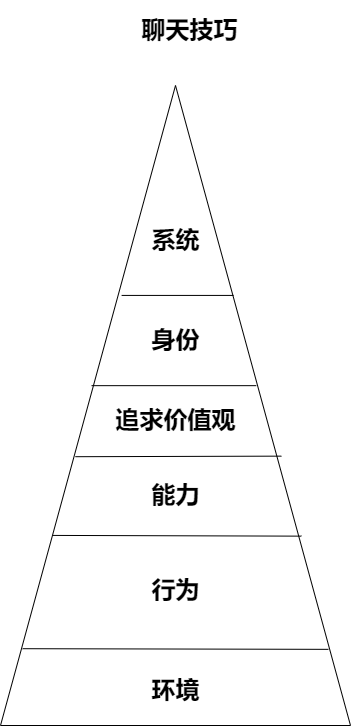

The diagram above was exported from draw.io. Its source (the exported page's mxGraphModel, read from the mxfile embedded in the PNG):
<mxGraphModel dx="1422" dy="762" grid="1" gridSize="10" guides="1" tooltips="1" connect="1" arrows="1" fold="1" page="1" pageScale="1" pageWidth="827" pageHeight="1169" math="0" shadow="0">
  <root>
    <mxCell id="0" />
    <mxCell id="1" parent="0" />
    <mxCell id="w6JTfiA-GKiWQxV2u0JO-1" value="" style="triangle;whiteSpace=wrap;html=1;direction=north;" parent="1" vertex="1">
      <mxGeometry x="225" y="150" width="350" height="640" as="geometry" />
    </mxCell>
    <mxCell id="w6JTfiA-GKiWQxV2u0JO-2" value="&lt;h1&gt;聊天技巧&lt;/h1&gt;" style="text;html=1;align=center;verticalAlign=middle;resizable=0;points=[];autosize=1;strokeColor=none;fillColor=none;" parent="1" vertex="1">
      <mxGeometry x="359" y="70" width="110" height="50" as="geometry" />
    </mxCell>
    <mxCell id="w6JTfiA-GKiWQxV2u0JO-4" value="" style="endArrow=none;html=1;rounded=0;entryX=0.119;entryY=0.937;entryDx=0;entryDy=0;entryPerimeter=0;exitX=0.12;exitY=0.063;exitDx=0;exitDy=0;exitPerimeter=0;" parent="1" source="w6JTfiA-GKiWQxV2u0JO-1" target="w6JTfiA-GKiWQxV2u0JO-1" edge="1">
      <mxGeometry width="50" height="50" relative="1" as="geometry">
        <mxPoint x="310" y="520" as="sourcePoint" />
        <mxPoint x="360" y="470" as="targetPoint" />
      </mxGeometry>
    </mxCell>
    <mxCell id="w6JTfiA-GKiWQxV2u0JO-7" value="" style="endArrow=none;html=1;rounded=0;entryX=0.119;entryY=0.937;entryDx=0;entryDy=0;entryPerimeter=0;exitX=0.297;exitY=0.149;exitDx=0;exitDy=0;exitPerimeter=0;" parent="1" source="w6JTfiA-GKiWQxV2u0JO-1" edge="1">
      <mxGeometry width="50" height="50" relative="1" as="geometry">
        <mxPoint x="219.99999999999994" y="600" as="sourcePoint" />
        <mxPoint x="525.9000000000001" y="600.6399999999999" as="targetPoint" />
      </mxGeometry>
    </mxCell>
    <mxCell id="w6JTfiA-GKiWQxV2u0JO-8" value="" style="endArrow=none;html=1;rounded=0;entryX=0.119;entryY=0.937;entryDx=0;entryDy=0;entryPerimeter=0;exitX=0.42;exitY=0.214;exitDx=0;exitDy=0;exitPerimeter=0;" parent="1" source="w6JTfiA-GKiWQxV2u0JO-1" edge="1">
      <mxGeometry width="50" height="50" relative="1" as="geometry">
        <mxPoint x="199.99999999999994" y="520" as="sourcePoint" />
        <mxPoint x="505.90000000000003" y="520.6399999999999" as="targetPoint" />
      </mxGeometry>
    </mxCell>
    <mxCell id="w6JTfiA-GKiWQxV2u0JO-9" value="" style="endArrow=none;html=1;rounded=0;entryX=0.531;entryY=0.731;entryDx=0;entryDy=0;entryPerimeter=0;exitX=0.531;exitY=0.26;exitDx=0;exitDy=0;exitPerimeter=0;" parent="1" source="w6JTfiA-GKiWQxV2u0JO-1" target="w6JTfiA-GKiWQxV2u0JO-1" edge="1">
      <mxGeometry width="50" height="50" relative="1" as="geometry">
        <mxPoint x="350" y="440" as="sourcePoint" />
        <mxPoint x="460" y="441" as="targetPoint" />
      </mxGeometry>
    </mxCell>
    <mxCell id="w6JTfiA-GKiWQxV2u0JO-10" value="&lt;h1&gt;&lt;font style=&quot;vertical-align: inherit&quot;&gt;&lt;font style=&quot;vertical-align: inherit&quot;&gt;行为&lt;/font&gt;&lt;/font&gt;&lt;/h1&gt;" style="text;html=1;align=center;verticalAlign=middle;resizable=0;points=[];autosize=1;strokeColor=none;fillColor=none;" parent="1" vertex="1">
      <mxGeometry x="370" y="630" width="60" height="50" as="geometry" />
    </mxCell>
    <mxCell id="w6JTfiA-GKiWQxV2u0JO-11" value="" style="endArrow=none;html=1;rounded=0;exitX=0.672;exitY=0.346;exitDx=0;exitDy=0;exitPerimeter=0;entryX=0.672;entryY=0.666;entryDx=0;entryDy=0;entryPerimeter=0;" parent="1" source="w6JTfiA-GKiWQxV2u0JO-1" target="w6JTfiA-GKiWQxV2u0JO-1" edge="1">
      <mxGeometry width="50" height="50" relative="1" as="geometry">
        <mxPoint x="326" y="450.15999999999985" as="sourcePoint" />
        <mxPoint x="460" y="363" as="targetPoint" />
      </mxGeometry>
    </mxCell>
    <mxCell id="w6JTfiA-GKiWQxV2u0JO-12" value="&lt;h1&gt;&lt;font style=&quot;vertical-align: inherit&quot;&gt;&lt;font style=&quot;vertical-align: inherit&quot;&gt;能力&lt;/font&gt;&lt;/font&gt;&lt;/h1&gt;" style="text;html=1;align=center;verticalAlign=middle;resizable=0;points=[];autosize=1;strokeColor=none;fillColor=none;" parent="1" vertex="1">
      <mxGeometry x="370" y="535" width="60" height="50" as="geometry" />
    </mxCell>
    <mxCell id="w6JTfiA-GKiWQxV2u0JO-13" value="&lt;h1&gt;&lt;font style=&quot;vertical-align: inherit&quot;&gt;&lt;font style=&quot;vertical-align: inherit&quot;&gt;&lt;font style=&quot;vertical-align: inherit&quot;&gt;&lt;font style=&quot;vertical-align: inherit&quot;&gt;追求价值观&lt;/font&gt;&lt;/font&gt;&lt;/font&gt;&lt;/font&gt;&lt;/h1&gt;" style="text;html=1;align=center;verticalAlign=middle;resizable=0;points=[];autosize=1;strokeColor=none;fillColor=none;" parent="1" vertex="1">
      <mxGeometry x="330" y="460" width="140" height="50" as="geometry" />
    </mxCell>
    <mxCell id="w6JTfiA-GKiWQxV2u0JO-14" value="&lt;h1&gt;&lt;font style=&quot;vertical-align: inherit&quot;&gt;&lt;font style=&quot;vertical-align: inherit&quot;&gt;&lt;font style=&quot;vertical-align: inherit&quot;&gt;&lt;font style=&quot;vertical-align: inherit&quot;&gt;身份&lt;/font&gt;&lt;/font&gt;&lt;/font&gt;&lt;/font&gt;&lt;/h1&gt;" style="text;html=1;align=center;verticalAlign=middle;resizable=0;points=[];autosize=1;strokeColor=none;fillColor=none;" parent="1" vertex="1">
      <mxGeometry x="370" y="380" width="60" height="50" as="geometry" />
    </mxCell>
    <mxCell id="w6JTfiA-GKiWQxV2u0JO-15" value="&lt;h1&gt;&lt;font style=&quot;vertical-align: inherit&quot;&gt;&lt;font style=&quot;vertical-align: inherit&quot;&gt;&lt;font style=&quot;vertical-align: inherit&quot;&gt;&lt;font style=&quot;vertical-align: inherit&quot;&gt;系统&lt;/font&gt;&lt;/font&gt;&lt;/font&gt;&lt;/font&gt;&lt;/h1&gt;" style="text;html=1;align=center;verticalAlign=middle;resizable=0;points=[];autosize=1;strokeColor=none;fillColor=none;" parent="1" vertex="1">
      <mxGeometry x="370" y="280" width="60" height="50" as="geometry" />
    </mxCell>
    <mxCell id="w6JTfiA-GKiWQxV2u0JO-16" value="&lt;h1&gt;&lt;font style=&quot;vertical-align: inherit&quot;&gt;&lt;font style=&quot;vertical-align: inherit&quot;&gt;&lt;font style=&quot;vertical-align: inherit&quot;&gt;&lt;font style=&quot;vertical-align: inherit&quot;&gt;环境&lt;/font&gt;&lt;/font&gt;&lt;/font&gt;&lt;/font&gt;&lt;/h1&gt;" style="text;html=1;align=center;verticalAlign=middle;resizable=0;points=[];autosize=1;strokeColor=none;fillColor=none;" parent="1" vertex="1">
      <mxGeometry x="370" y="730" width="60" height="50" as="geometry" />
    </mxCell>
  </root>
</mxGraphModel>